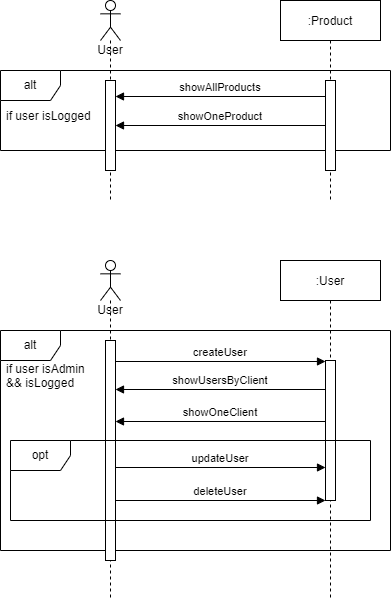

The diagram above was exported from draw.io. Its source (the exported page's mxGraphModel, read from the mxfile embedded in the PNG):
<mxGraphModel dx="700" dy="767" grid="1" gridSize="10" guides="1" tooltips="1" connect="1" arrows="1" fold="1" page="1" pageScale="1" pageWidth="850" pageHeight="1100" math="0" shadow="0">
  <root>
    <mxCell id="0" />
    <mxCell id="1" parent="0" />
    <mxCell id="jLHrNoQY6U1LO5T3Mu1w-3" value="alt" style="shape=umlFrame;whiteSpace=wrap;html=1;" parent="1" vertex="1">
      <mxGeometry x="20" y="150" width="390" height="80" as="geometry" />
    </mxCell>
    <mxCell id="3nuBFxr9cyL0pnOWT2aG-5" value=":Product" style="shape=umlLifeline;perimeter=lifelinePerimeter;container=1;collapsible=0;recursiveResize=0;rounded=0;shadow=0;strokeWidth=1;" parent="1" vertex="1">
      <mxGeometry x="300" y="80" width="100" height="200" as="geometry" />
    </mxCell>
    <mxCell id="3nuBFxr9cyL0pnOWT2aG-6" value="" style="points=[];perimeter=orthogonalPerimeter;rounded=0;shadow=0;strokeWidth=1;" parent="3nuBFxr9cyL0pnOWT2aG-5" vertex="1">
      <mxGeometry x="45" y="80" width="10" height="90" as="geometry" />
    </mxCell>
    <mxCell id="3nuBFxr9cyL0pnOWT2aG-9" value="showAllProducts" style="verticalAlign=bottom;endArrow=block;shadow=0;strokeWidth=1;" parent="1" edge="1">
      <mxGeometry relative="1" as="geometry">
        <mxPoint x="345" y="176" as="sourcePoint" />
        <mxPoint x="135" y="176" as="targetPoint" />
      </mxGeometry>
    </mxCell>
    <mxCell id="jLHrNoQY6U1LO5T3Mu1w-1" value="User" style="shape=umlLifeline;participant=umlActor;perimeter=lifelinePerimeter;whiteSpace=wrap;html=1;container=1;collapsible=0;recursiveResize=0;verticalAlign=top;spacingTop=36;outlineConnect=0;" parent="1" vertex="1">
      <mxGeometry x="120" y="80" width="20" height="200" as="geometry" />
    </mxCell>
    <mxCell id="jLHrNoQY6U1LO5T3Mu1w-2" value="" style="points=[];perimeter=orthogonalPerimeter;rounded=0;shadow=0;strokeWidth=1;" parent="jLHrNoQY6U1LO5T3Mu1w-1" vertex="1">
      <mxGeometry x="5" y="80" width="10" height="90" as="geometry" />
    </mxCell>
    <mxCell id="jLHrNoQY6U1LO5T3Mu1w-4" value="if user isLogged" style="text;strokeColor=none;fillColor=none;align=left;verticalAlign=middle;spacingLeft=4;spacingRight=4;overflow=hidden;points=[[0,0.5],[1,0.5]];portConstraint=eastwest;rotatable=0;" parent="1" vertex="1">
      <mxGeometry x="20" y="180" width="100" height="30" as="geometry" />
    </mxCell>
    <mxCell id="jLHrNoQY6U1LO5T3Mu1w-7" value="showOneProduct" style="verticalAlign=bottom;endArrow=block;shadow=0;strokeWidth=1;" parent="1" edge="1">
      <mxGeometry relative="1" as="geometry">
        <mxPoint x="345" y="205" as="sourcePoint" />
        <mxPoint x="135" y="205" as="targetPoint" />
      </mxGeometry>
    </mxCell>
    <mxCell id="jLHrNoQY6U1LO5T3Mu1w-8" value="alt" style="shape=umlFrame;whiteSpace=wrap;html=1;" parent="1" vertex="1">
      <mxGeometry x="20" y="410" width="390" height="220" as="geometry" />
    </mxCell>
    <mxCell id="jLHrNoQY6U1LO5T3Mu1w-9" value=":User" style="shape=umlLifeline;perimeter=lifelinePerimeter;container=1;collapsible=0;recursiveResize=0;rounded=0;shadow=0;strokeWidth=1;" parent="1" vertex="1">
      <mxGeometry x="300" y="340" width="100" height="340" as="geometry" />
    </mxCell>
    <mxCell id="jLHrNoQY6U1LO5T3Mu1w-10" value="" style="points=[];perimeter=orthogonalPerimeter;rounded=0;shadow=0;strokeWidth=1;" parent="jLHrNoQY6U1LO5T3Mu1w-9" vertex="1">
      <mxGeometry x="45" y="100" width="10" height="140" as="geometry" />
    </mxCell>
    <mxCell id="jLHrNoQY6U1LO5T3Mu1w-11" value="showUsersByClient" style="verticalAlign=bottom;endArrow=block;shadow=0;strokeWidth=1;" parent="1" edge="1">
      <mxGeometry relative="1" as="geometry">
        <mxPoint x="345" y="469" as="sourcePoint" />
        <mxPoint x="135" y="469" as="targetPoint" />
      </mxGeometry>
    </mxCell>
    <mxCell id="jLHrNoQY6U1LO5T3Mu1w-12" value="User" style="shape=umlLifeline;participant=umlActor;perimeter=lifelinePerimeter;whiteSpace=wrap;html=1;container=1;collapsible=0;recursiveResize=0;verticalAlign=top;spacingTop=36;outlineConnect=0;" parent="1" vertex="1">
      <mxGeometry x="120" y="340" width="20" height="340" as="geometry" />
    </mxCell>
    <mxCell id="jLHrNoQY6U1LO5T3Mu1w-13" value="" style="points=[];perimeter=orthogonalPerimeter;rounded=0;shadow=0;strokeWidth=1;" parent="jLHrNoQY6U1LO5T3Mu1w-12" vertex="1">
      <mxGeometry x="5" y="80" width="10" height="220" as="geometry" />
    </mxCell>
    <mxCell id="jLHrNoQY6U1LO5T3Mu1w-14" value="if user isAdmin&#10;&amp;&amp; isLogged" style="text;strokeColor=none;fillColor=none;align=left;verticalAlign=middle;spacingLeft=4;spacingRight=4;overflow=hidden;points=[[0,0.5],[1,0.5]];portConstraint=eastwest;rotatable=0;" parent="1" vertex="1">
      <mxGeometry x="20" y="440" width="100" height="30" as="geometry" />
    </mxCell>
    <mxCell id="jLHrNoQY6U1LO5T3Mu1w-15" value="showOneClient" style="verticalAlign=bottom;endArrow=block;shadow=0;strokeWidth=1;" parent="1" edge="1">
      <mxGeometry relative="1" as="geometry">
        <mxPoint x="345" y="501" as="sourcePoint" />
        <mxPoint x="135" y="501" as="targetPoint" />
      </mxGeometry>
    </mxCell>
    <mxCell id="jLHrNoQY6U1LO5T3Mu1w-16" value="createUser" style="verticalAlign=bottom;endArrow=block;shadow=0;strokeWidth=1;" parent="1" edge="1">
      <mxGeometry relative="1" as="geometry">
        <mxPoint x="135" y="441" as="sourcePoint" />
        <mxPoint x="345" y="441" as="targetPoint" />
      </mxGeometry>
    </mxCell>
    <mxCell id="jLHrNoQY6U1LO5T3Mu1w-17" value="updateUser" style="verticalAlign=bottom;endArrow=block;shadow=0;strokeWidth=1;" parent="1" edge="1">
      <mxGeometry relative="1" as="geometry">
        <mxPoint x="135" y="547" as="sourcePoint" />
        <mxPoint x="345" y="547" as="targetPoint" />
      </mxGeometry>
    </mxCell>
    <mxCell id="jLHrNoQY6U1LO5T3Mu1w-18" value="deleteUser" style="verticalAlign=bottom;endArrow=block;shadow=0;strokeWidth=1;" parent="1" edge="1">
      <mxGeometry relative="1" as="geometry">
        <mxPoint x="135" y="580" as="sourcePoint" />
        <mxPoint x="345" y="580" as="targetPoint" />
      </mxGeometry>
    </mxCell>
    <mxCell id="jLHrNoQY6U1LO5T3Mu1w-19" value="opt" style="shape=umlFrame;whiteSpace=wrap;html=1;" parent="1" vertex="1">
      <mxGeometry x="30" y="520" width="360" height="80" as="geometry" />
    </mxCell>
  </root>
</mxGraphModel>